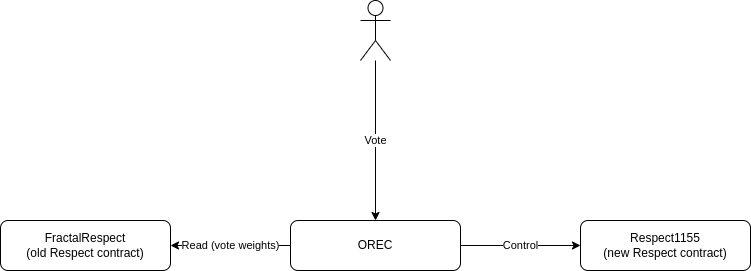

The diagram above was exported from draw.io. Its source (the exported page's mxGraphModel, read from the mxfile embedded in the PNG):
<mxGraphModel dx="954" dy="551" grid="1" gridSize="10" guides="1" tooltips="1" connect="1" arrows="1" fold="1" page="1" pageScale="1" pageWidth="850" pageHeight="1100" math="0" shadow="0" extFonts="Permanent Marker^https://fonts.googleapis.com/css?family=Permanent+Marker">
  <root>
    <mxCell id="0" />
    <mxCell id="1" parent="0" />
    <mxCell id="lLzPl8e46PwxH5sbnBf1-3" value="Read (vote weights)" style="edgeStyle=orthogonalEdgeStyle;rounded=0;orthogonalLoop=1;jettySize=auto;html=1;exitX=0;exitY=0.5;exitDx=0;exitDy=0;entryX=1;entryY=0.5;entryDx=0;entryDy=0;" parent="1" source="lLzPl8e46PwxH5sbnBf1-1" target="lLzPl8e46PwxH5sbnBf1-2" edge="1">
      <mxGeometry relative="1" as="geometry">
        <mxPoint as="offset" />
      </mxGeometry>
    </mxCell>
    <mxCell id="lLzPl8e46PwxH5sbnBf1-5" value="Control" style="edgeStyle=orthogonalEdgeStyle;rounded=0;orthogonalLoop=1;jettySize=auto;html=1;exitX=1;exitY=0.5;exitDx=0;exitDy=0;entryX=0;entryY=0.5;entryDx=0;entryDy=0;" parent="1" source="lLzPl8e46PwxH5sbnBf1-1" target="lLzPl8e46PwxH5sbnBf1-4" edge="1">
      <mxGeometry relative="1" as="geometry" />
    </mxCell>
    <mxCell id="lLzPl8e46PwxH5sbnBf1-1" value="OREC" style="rounded=1;whiteSpace=wrap;html=1;" parent="1" vertex="1">
      <mxGeometry x="350" y="240" width="170" height="50" as="geometry" />
    </mxCell>
    <mxCell id="lLzPl8e46PwxH5sbnBf1-2" value="FractalRespect&lt;br&gt;(old Respect contract&lt;span style=&quot;background-color: initial;&quot;&gt;)&lt;/span&gt;" style="rounded=1;whiteSpace=wrap;html=1;" parent="1" vertex="1">
      <mxGeometry x="60" y="240" width="170" height="50" as="geometry" />
    </mxCell>
    <mxCell id="lLzPl8e46PwxH5sbnBf1-4" value="Respect1155&lt;br&gt;(new Respect contract)" style="rounded=1;whiteSpace=wrap;html=1;" parent="1" vertex="1">
      <mxGeometry x="640" y="240" width="170" height="50" as="geometry" />
    </mxCell>
    <mxCell id="lLzPl8e46PwxH5sbnBf1-13" value="Vote" style="rounded=0;orthogonalLoop=1;jettySize=auto;html=1;entryX=0.5;entryY=0;entryDx=0;entryDy=0;" parent="1" source="lLzPl8e46PwxH5sbnBf1-12" target="lLzPl8e46PwxH5sbnBf1-1" edge="1">
      <mxGeometry relative="1" as="geometry" />
    </mxCell>
    <mxCell id="lLzPl8e46PwxH5sbnBf1-12" value="" style="shape=umlActor;verticalLabelPosition=bottom;verticalAlign=top;html=1;outlineConnect=0;" parent="1" vertex="1">
      <mxGeometry x="420" y="20" width="30" height="60" as="geometry" />
    </mxCell>
  </root>
</mxGraphModel>